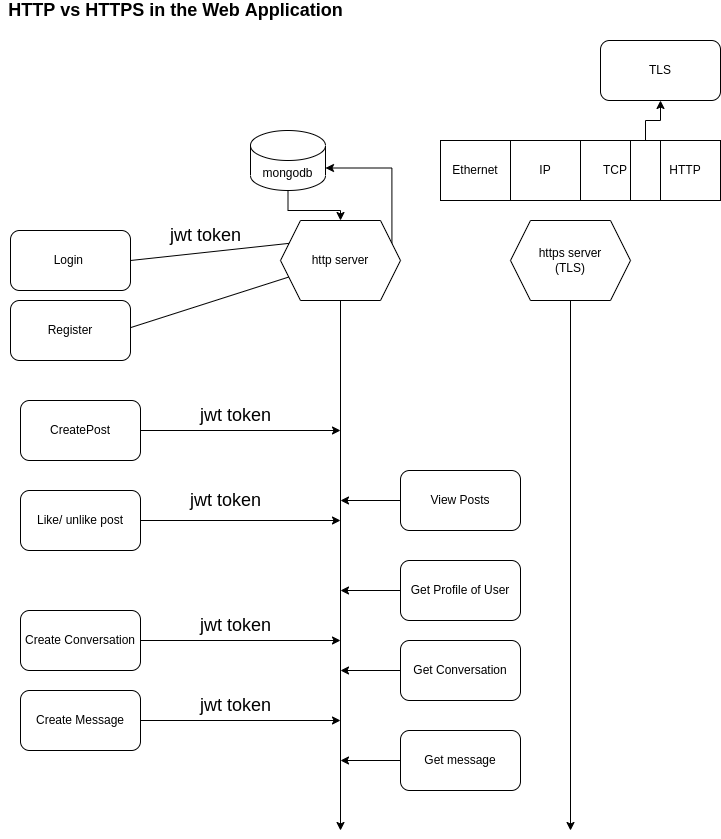

The diagram above was exported from draw.io. Its source (the exported page's mxGraphModel, read from the mxfile embedded in the PNG):
<mxGraphModel dx="1422" dy="873" grid="1" gridSize="10" guides="1" tooltips="1" connect="1" arrows="1" fold="1" page="1" pageScale="1" pageWidth="850" pageHeight="1100" math="0" shadow="0">
  <root>
    <mxCell id="0" />
    <mxCell id="1" parent="0" />
    <mxCell id="9ipXkALTWJNm2k4tEW64-3" style="edgeStyle=orthogonalEdgeStyle;rounded=0;orthogonalLoop=1;jettySize=auto;html=1;" edge="1" parent="1" source="9ipXkALTWJNm2k4tEW64-1">
      <mxGeometry relative="1" as="geometry">
        <mxPoint x="400" y="850" as="targetPoint" />
      </mxGeometry>
    </mxCell>
    <mxCell id="9ipXkALTWJNm2k4tEW64-9" style="edgeStyle=orthogonalEdgeStyle;rounded=0;orthogonalLoop=1;jettySize=auto;html=1;exitX=1;exitY=0.25;exitDx=0;exitDy=0;entryX=1;entryY=0;entryDx=0;entryDy=37.5;entryPerimeter=0;" edge="1" parent="1" source="9ipXkALTWJNm2k4tEW64-1" target="9ipXkALTWJNm2k4tEW64-7">
      <mxGeometry relative="1" as="geometry" />
    </mxCell>
    <mxCell id="9ipXkALTWJNm2k4tEW64-1" value="http server" style="shape=hexagon;perimeter=hexagonPerimeter2;whiteSpace=wrap;html=1;fixedSize=1;" vertex="1" parent="1">
      <mxGeometry x="340" y="240" width="120" height="80" as="geometry" />
    </mxCell>
    <mxCell id="9ipXkALTWJNm2k4tEW64-4" style="edgeStyle=orthogonalEdgeStyle;rounded=0;orthogonalLoop=1;jettySize=auto;html=1;" edge="1" parent="1" source="9ipXkALTWJNm2k4tEW64-2">
      <mxGeometry relative="1" as="geometry">
        <mxPoint x="630" y="850" as="targetPoint" />
      </mxGeometry>
    </mxCell>
    <mxCell id="9ipXkALTWJNm2k4tEW64-2" value="https server&lt;br&gt;(TLS)" style="shape=hexagon;perimeter=hexagonPerimeter2;whiteSpace=wrap;html=1;fixedSize=1;" vertex="1" parent="1">
      <mxGeometry x="570" y="240" width="120" height="80" as="geometry" />
    </mxCell>
    <mxCell id="9ipXkALTWJNm2k4tEW64-5" value="Login&amp;nbsp;" style="rounded=1;whiteSpace=wrap;html=1;" vertex="1" parent="1">
      <mxGeometry x="70" y="250" width="120" height="60" as="geometry" />
    </mxCell>
    <mxCell id="9ipXkALTWJNm2k4tEW64-6" value="Register" style="rounded=1;whiteSpace=wrap;html=1;" vertex="1" parent="1">
      <mxGeometry x="70" y="320" width="120" height="60" as="geometry" />
    </mxCell>
    <mxCell id="9ipXkALTWJNm2k4tEW64-8" style="edgeStyle=orthogonalEdgeStyle;rounded=0;orthogonalLoop=1;jettySize=auto;html=1;" edge="1" parent="1" source="9ipXkALTWJNm2k4tEW64-7" target="9ipXkALTWJNm2k4tEW64-1">
      <mxGeometry relative="1" as="geometry" />
    </mxCell>
    <mxCell id="9ipXkALTWJNm2k4tEW64-7" value="mongodb" style="shape=cylinder3;whiteSpace=wrap;html=1;boundedLbl=1;backgroundOutline=1;size=15;" vertex="1" parent="1">
      <mxGeometry x="310" y="150" width="75" height="60" as="geometry" />
    </mxCell>
    <mxCell id="9ipXkALTWJNm2k4tEW64-13" value="" style="endArrow=none;html=1;rounded=0;exitX=1;exitY=0.5;exitDx=0;exitDy=0;entryX=0;entryY=0.25;entryDx=0;entryDy=0;" edge="1" parent="1" source="9ipXkALTWJNm2k4tEW64-5" target="9ipXkALTWJNm2k4tEW64-1">
      <mxGeometry width="50" height="50" relative="1" as="geometry">
        <mxPoint x="410" y="570" as="sourcePoint" />
        <mxPoint x="460" y="520" as="targetPoint" />
      </mxGeometry>
    </mxCell>
    <mxCell id="9ipXkALTWJNm2k4tEW64-15" value="" style="endArrow=none;html=1;rounded=0;exitX=1;exitY=0.5;exitDx=0;exitDy=0;" edge="1" parent="1" target="9ipXkALTWJNm2k4tEW64-1">
      <mxGeometry width="50" height="50" relative="1" as="geometry">
        <mxPoint x="190" y="347.14" as="sourcePoint" />
        <mxPoint x="348.57142857142867" y="329.9971428571429" as="targetPoint" />
      </mxGeometry>
    </mxCell>
    <mxCell id="9ipXkALTWJNm2k4tEW64-17" style="edgeStyle=orthogonalEdgeStyle;rounded=0;orthogonalLoop=1;jettySize=auto;html=1;" edge="1" parent="1" source="9ipXkALTWJNm2k4tEW64-16">
      <mxGeometry relative="1" as="geometry">
        <mxPoint x="400" y="450" as="targetPoint" />
      </mxGeometry>
    </mxCell>
    <mxCell id="9ipXkALTWJNm2k4tEW64-16" value="CreatePost" style="rounded=1;whiteSpace=wrap;html=1;" vertex="1" parent="1">
      <mxGeometry x="80" y="420" width="120" height="60" as="geometry" />
    </mxCell>
    <mxCell id="9ipXkALTWJNm2k4tEW64-19" style="edgeStyle=orthogonalEdgeStyle;rounded=0;orthogonalLoop=1;jettySize=auto;html=1;" edge="1" parent="1" source="9ipXkALTWJNm2k4tEW64-18">
      <mxGeometry relative="1" as="geometry">
        <mxPoint x="400" y="520" as="targetPoint" />
      </mxGeometry>
    </mxCell>
    <mxCell id="9ipXkALTWJNm2k4tEW64-18" value="View Posts" style="rounded=1;whiteSpace=wrap;html=1;" vertex="1" parent="1">
      <mxGeometry x="460" y="490" width="120" height="60" as="geometry" />
    </mxCell>
    <mxCell id="9ipXkALTWJNm2k4tEW64-20" style="edgeStyle=orthogonalEdgeStyle;rounded=0;orthogonalLoop=1;jettySize=auto;html=1;" edge="1" parent="1" source="9ipXkALTWJNm2k4tEW64-21">
      <mxGeometry relative="1" as="geometry">
        <mxPoint x="400" y="540" as="targetPoint" />
      </mxGeometry>
    </mxCell>
    <mxCell id="9ipXkALTWJNm2k4tEW64-21" value="Like/ unlike post" style="rounded=1;whiteSpace=wrap;html=1;" vertex="1" parent="1">
      <mxGeometry x="80" y="510" width="120" height="60" as="geometry" />
    </mxCell>
    <mxCell id="9ipXkALTWJNm2k4tEW64-24" style="edgeStyle=orthogonalEdgeStyle;rounded=0;orthogonalLoop=1;jettySize=auto;html=1;" edge="1" parent="1" source="9ipXkALTWJNm2k4tEW64-25">
      <mxGeometry relative="1" as="geometry">
        <mxPoint x="400" y="610" as="targetPoint" />
      </mxGeometry>
    </mxCell>
    <mxCell id="9ipXkALTWJNm2k4tEW64-25" value="Get Profile of User" style="rounded=1;whiteSpace=wrap;html=1;" vertex="1" parent="1">
      <mxGeometry x="460" y="580" width="120" height="60" as="geometry" />
    </mxCell>
    <mxCell id="9ipXkALTWJNm2k4tEW64-29" style="edgeStyle=orthogonalEdgeStyle;rounded=0;orthogonalLoop=1;jettySize=auto;html=1;" edge="1" parent="1" source="9ipXkALTWJNm2k4tEW64-30">
      <mxGeometry relative="1" as="geometry">
        <mxPoint x="400" y="660" as="targetPoint" />
      </mxGeometry>
    </mxCell>
    <mxCell id="9ipXkALTWJNm2k4tEW64-30" value="Create Conversation" style="rounded=1;whiteSpace=wrap;html=1;" vertex="1" parent="1">
      <mxGeometry x="80" y="630" width="120" height="60" as="geometry" />
    </mxCell>
    <mxCell id="9ipXkALTWJNm2k4tEW64-31" style="edgeStyle=orthogonalEdgeStyle;rounded=0;orthogonalLoop=1;jettySize=auto;html=1;" edge="1" parent="1" source="9ipXkALTWJNm2k4tEW64-32">
      <mxGeometry relative="1" as="geometry">
        <mxPoint x="400" y="740" as="targetPoint" />
      </mxGeometry>
    </mxCell>
    <mxCell id="9ipXkALTWJNm2k4tEW64-32" value="Create Message" style="rounded=1;whiteSpace=wrap;html=1;" vertex="1" parent="1">
      <mxGeometry x="80" y="710" width="120" height="60" as="geometry" />
    </mxCell>
    <mxCell id="9ipXkALTWJNm2k4tEW64-35" style="edgeStyle=orthogonalEdgeStyle;rounded=0;orthogonalLoop=1;jettySize=auto;html=1;" edge="1" parent="1" source="9ipXkALTWJNm2k4tEW64-36">
      <mxGeometry relative="1" as="geometry">
        <mxPoint x="400" y="690" as="targetPoint" />
      </mxGeometry>
    </mxCell>
    <mxCell id="9ipXkALTWJNm2k4tEW64-36" value="Get Conversation" style="rounded=1;whiteSpace=wrap;html=1;" vertex="1" parent="1">
      <mxGeometry x="460" y="660" width="120" height="60" as="geometry" />
    </mxCell>
    <mxCell id="9ipXkALTWJNm2k4tEW64-37" style="edgeStyle=orthogonalEdgeStyle;rounded=0;orthogonalLoop=1;jettySize=auto;html=1;" edge="1" parent="1" source="9ipXkALTWJNm2k4tEW64-38">
      <mxGeometry relative="1" as="geometry">
        <mxPoint x="400" y="780" as="targetPoint" />
      </mxGeometry>
    </mxCell>
    <mxCell id="9ipXkALTWJNm2k4tEW64-38" value="Get message" style="rounded=1;whiteSpace=wrap;html=1;" vertex="1" parent="1">
      <mxGeometry x="460" y="750" width="120" height="60" as="geometry" />
    </mxCell>
    <mxCell id="9ipXkALTWJNm2k4tEW64-41" value="Ethernet" style="rounded=0;whiteSpace=wrap;html=1;" vertex="1" parent="1">
      <mxGeometry x="500" y="160" width="70" height="60" as="geometry" />
    </mxCell>
    <mxCell id="9ipXkALTWJNm2k4tEW64-42" value="IP" style="rounded=0;whiteSpace=wrap;html=1;" vertex="1" parent="1">
      <mxGeometry x="570" y="160" width="70" height="60" as="geometry" />
    </mxCell>
    <mxCell id="9ipXkALTWJNm2k4tEW64-43" value="TCP" style="rounded=0;whiteSpace=wrap;html=1;" vertex="1" parent="1">
      <mxGeometry x="640" y="160" width="70" height="60" as="geometry" />
    </mxCell>
    <mxCell id="9ipXkALTWJNm2k4tEW64-44" value="HTTP" style="rounded=0;whiteSpace=wrap;html=1;" vertex="1" parent="1">
      <mxGeometry x="710" y="160" width="70" height="60" as="geometry" />
    </mxCell>
    <mxCell id="9ipXkALTWJNm2k4tEW64-46" style="edgeStyle=orthogonalEdgeStyle;rounded=0;orthogonalLoop=1;jettySize=auto;html=1;" edge="1" parent="1" source="9ipXkALTWJNm2k4tEW64-45" target="9ipXkALTWJNm2k4tEW64-47">
      <mxGeometry relative="1" as="geometry">
        <mxPoint x="705" y="130" as="targetPoint" />
      </mxGeometry>
    </mxCell>
    <mxCell id="9ipXkALTWJNm2k4tEW64-45" value="" style="rounded=0;whiteSpace=wrap;html=1;" vertex="1" parent="1">
      <mxGeometry x="690" y="160" width="30" height="60" as="geometry" />
    </mxCell>
    <mxCell id="9ipXkALTWJNm2k4tEW64-47" value="TLS" style="rounded=1;whiteSpace=wrap;html=1;" vertex="1" parent="1">
      <mxGeometry x="660" y="60" width="120" height="60" as="geometry" />
    </mxCell>
    <mxCell id="9ipXkALTWJNm2k4tEW64-48" value="&lt;b&gt;&lt;font style=&quot;font-size: 18px&quot;&gt;HTTP vs HTTPS in the Web Application&lt;/font&gt;&lt;/b&gt;" style="text;html=1;align=center;verticalAlign=middle;resizable=0;points=[];autosize=1;strokeColor=none;fillColor=none;" vertex="1" parent="1">
      <mxGeometry x="60" y="20" width="350" height="20" as="geometry" />
    </mxCell>
    <mxCell id="acO3br9j7opg56wOZgAA-1" value="jwt token" style="text;html=1;align=center;verticalAlign=middle;resizable=0;points=[];autosize=1;strokeColor=none;fillColor=none;fontSize=18;fontColor=#000000;" vertex="1" parent="1">
      <mxGeometry x="220" y="240" width="90" height="30" as="geometry" />
    </mxCell>
    <mxCell id="acO3br9j7opg56wOZgAA-2" value="jwt token" style="text;html=1;align=center;verticalAlign=middle;resizable=0;points=[];autosize=1;strokeColor=none;fillColor=none;fontSize=18;fontColor=#000000;" vertex="1" parent="1">
      <mxGeometry x="250" y="420" width="90" height="30" as="geometry" />
    </mxCell>
    <mxCell id="acO3br9j7opg56wOZgAA-3" value="jwt token" style="text;html=1;align=center;verticalAlign=middle;resizable=0;points=[];autosize=1;strokeColor=none;fillColor=none;fontSize=18;fontColor=#000000;" vertex="1" parent="1">
      <mxGeometry x="240" y="505" width="90" height="30" as="geometry" />
    </mxCell>
    <mxCell id="acO3br9j7opg56wOZgAA-4" value="jwt token" style="text;html=1;align=center;verticalAlign=middle;resizable=0;points=[];autosize=1;strokeColor=none;fillColor=none;fontSize=18;fontColor=#000000;" vertex="1" parent="1">
      <mxGeometry x="250" y="630" width="90" height="30" as="geometry" />
    </mxCell>
    <mxCell id="acO3br9j7opg56wOZgAA-5" value="jwt token" style="text;html=1;align=center;verticalAlign=middle;resizable=0;points=[];autosize=1;strokeColor=none;fillColor=none;fontSize=18;fontColor=#000000;" vertex="1" parent="1">
      <mxGeometry x="250" y="710" width="90" height="30" as="geometry" />
    </mxCell>
  </root>
</mxGraphModel>